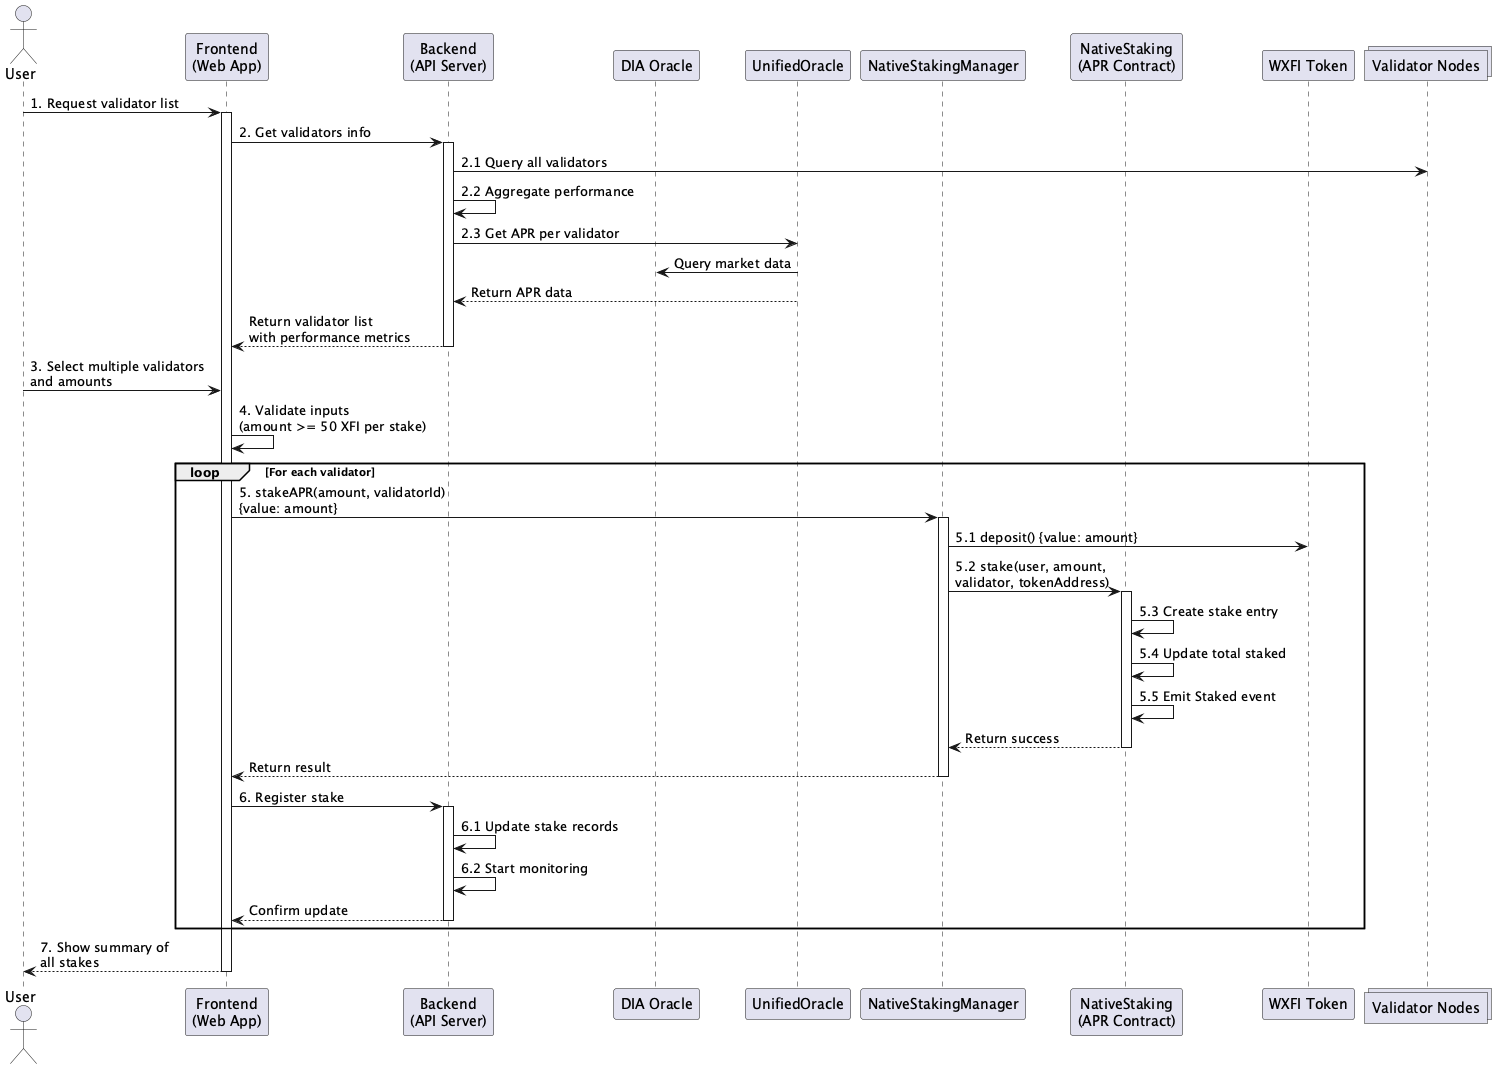

The diagram above was rendered by PlantUML. Its source (embedded in the PNG):
@startuml Multiple Validator Stakes Flow
actor User
participant "Frontend\n(Web App)" as FE
participant "Backend\n(API Server)" as BE
participant "DIA Oracle" as DIA
participant "UnifiedOracle" as UO
participant "NativeStakingManager" as NSM
participant "NativeStaking\n(APR Contract)" as NS
participant "WXFI Token" as WXFI
collections "Validator Nodes" as VN

User -> FE: 1. Request validator list
activate FE

FE -> BE: 2. Get validators info
activate BE
BE -> VN: 2.1 Query all validators
BE -> BE: 2.2 Aggregate performance
BE -> UO: 2.3 Get APR per validator
UO -> DIA: Query market data
BE <-- UO: Return APR data
FE <-- BE: Return validator list\nwith performance metrics
deactivate BE

User -> FE: 3. Select multiple validators\nand amounts
FE -> FE: 4. Validate inputs\n(amount >= 50 XFI per stake)

loop For each validator
    FE -> NSM: 5. stakeAPR(amount, validatorId)\n{value: amount}
    activate NSM
    
    NSM -> WXFI: 5.1 deposit() {value: amount}
    NSM -> NS: 5.2 stake(user, amount,\nvalidator, tokenAddress)
    activate NS
    NS -> NS: 5.3 Create stake entry
    NS -> NS: 5.4 Update total staked
    NS -> NS: 5.5 Emit Staked event
    NSM <-- NS: Return success
    deactivate NS
    
    FE <-- NSM: Return result
    deactivate NSM
    
    FE -> BE: 6. Register stake
    activate BE
    BE -> BE: 6.1 Update stake records
    BE -> BE: 6.2 Start monitoring
    FE <-- BE: Confirm update
    deactivate BE
end

User <-- FE: 7. Show summary of\nall stakes
deactivate FE

@enduml